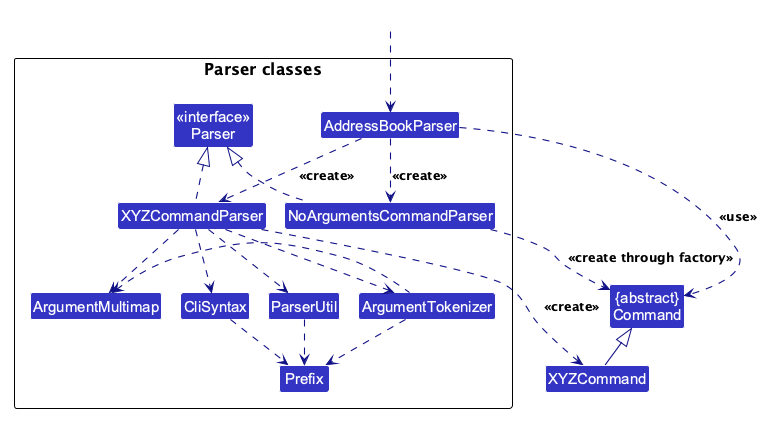

The diagram above was rendered by PlantUML. Its source (embedded in the PNG):
@startuml
!include style.puml
skinparam arrowThickness 1.1
skinparam arrowColor LOGIC_COLOR_T4
skinparam classBackgroundColor LOGIC_COLOR

Class "{abstract}\nCommand" as Command
Class XYZCommand

package "Parser classes"{
Class "<<interface>>\nParser" as Parser
Class AddressBookParser
Class XYZCommandParser
Class NoArgumentsCommandParser
Class CliSyntax
Class ParserUtil
Class ArgumentMultimap
Class ArgumentTokenizer
Class Prefix
}

Class HiddenOutside #FFFFFF
HiddenOutside ..> AddressBookParser

AddressBookParser .down.> XYZCommandParser: <<create>>
AddressBookParser .down.> NoArgumentsCommandParser: <<create>>

XYZCommandParser ..> XYZCommand : <<create>>
AddressBookParser ..> Command : <<use>>
XYZCommandParser .up.|> Parser
NoArgumentsCommandParser .up.|> Parser
NoArgumentsCommandParser ..> Command : <<create through factory>>
XYZCommandParser ..> ArgumentMultimap
XYZCommandParser ..> ArgumentTokenizer
ArgumentTokenizer .left.> ArgumentMultimap
XYZCommandParser ..> CliSyntax
CliSyntax ..> Prefix
XYZCommandParser ..> ParserUtil
ParserUtil .down.> Prefix
ArgumentTokenizer .down.> Prefix
XYZCommand -up-|> Command
@enduml